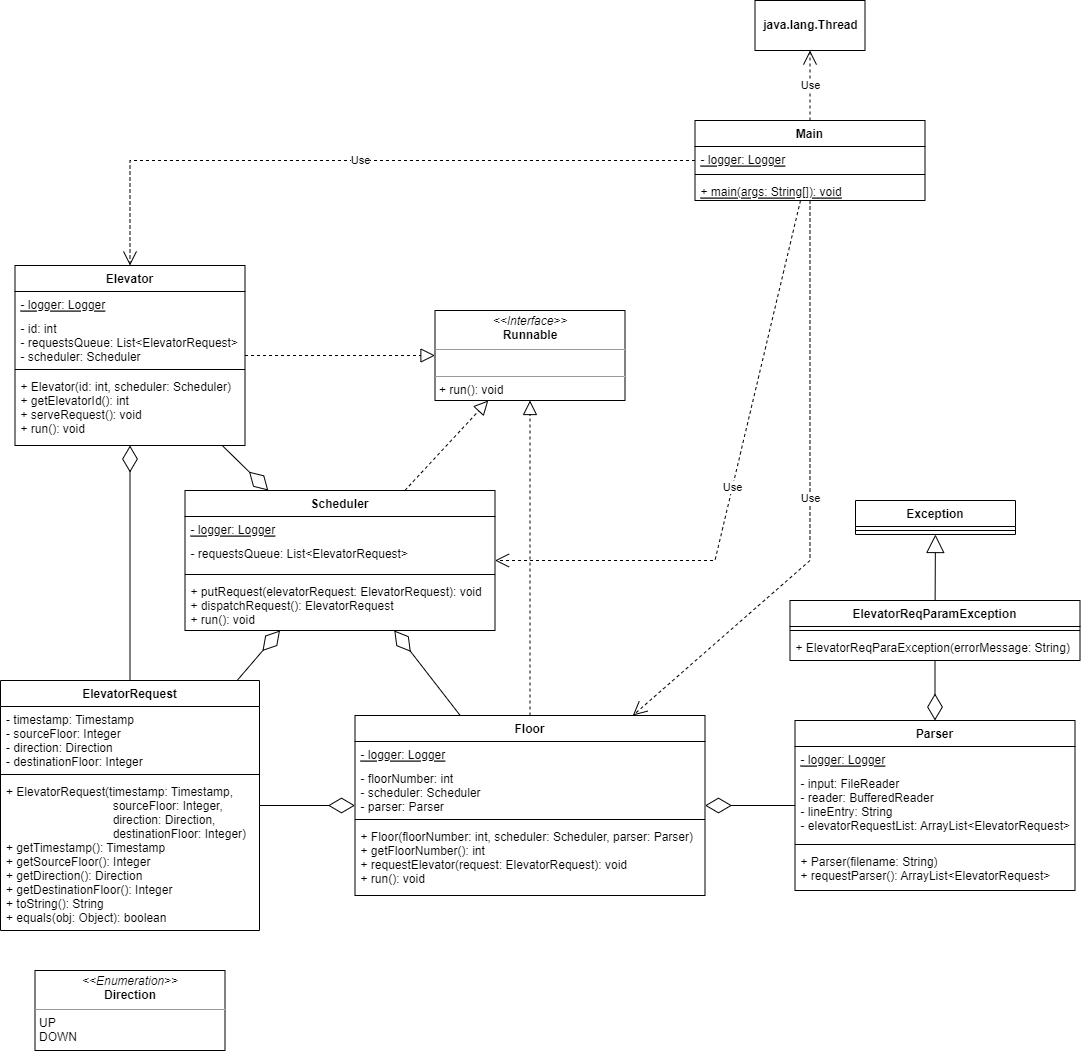

The diagram above was exported from draw.io. Its source (the exported page's mxGraphModel, read from the mxfile embedded in the PNG):
<mxGraphModel dx="1558" dy="555" grid="1" gridSize="10" guides="1" tooltips="1" connect="1" arrows="1" fold="1" page="1" pageScale="1" pageWidth="850" pageHeight="1100" math="0" shadow="0">
  <root>
    <mxCell id="0" />
    <mxCell id="1" parent="0" />
    <mxCell id="U2eEWs8QhA_yqJTDj6BK-1" value="Elevator" style="swimlane;fontStyle=1;align=center;verticalAlign=top;childLayout=stackLayout;horizontal=1;startSize=26;horizontalStack=0;resizeParent=1;resizeParentMax=0;resizeLast=0;collapsible=1;marginBottom=0;" parent="1" vertex="1">
      <mxGeometry x="-100.5" y="285" width="230" height="180" as="geometry" />
    </mxCell>
    <mxCell id="U2eEWs8QhA_yqJTDj6BK-2" value="- logger: Logger" style="text;strokeColor=none;fillColor=none;align=left;verticalAlign=top;spacingLeft=4;spacingRight=4;overflow=hidden;rotatable=0;points=[[0,0.5],[1,0.5]];portConstraint=eastwest;fontStyle=4" parent="U2eEWs8QhA_yqJTDj6BK-1" vertex="1">
      <mxGeometry y="26" width="230" height="24" as="geometry" />
    </mxCell>
    <mxCell id="U2eEWs8QhA_yqJTDj6BK-33" value="- id: int&#10;- requestsQueue: List&lt;ElevatorRequest&gt;&#10;- scheduler: Scheduler" style="text;strokeColor=none;fillColor=none;align=left;verticalAlign=top;spacingLeft=4;spacingRight=4;overflow=hidden;rotatable=0;points=[[0,0.5],[1,0.5]];portConstraint=eastwest;" parent="U2eEWs8QhA_yqJTDj6BK-1" vertex="1">
      <mxGeometry y="50" width="230" height="50" as="geometry" />
    </mxCell>
    <mxCell id="U2eEWs8QhA_yqJTDj6BK-3" value="" style="line;strokeWidth=1;fillColor=none;align=left;verticalAlign=middle;spacingTop=-1;spacingLeft=3;spacingRight=3;rotatable=0;labelPosition=right;points=[];portConstraint=eastwest;strokeColor=inherit;" parent="U2eEWs8QhA_yqJTDj6BK-1" vertex="1">
      <mxGeometry y="100" width="230" height="8" as="geometry" />
    </mxCell>
    <mxCell id="U2eEWs8QhA_yqJTDj6BK-4" value="+ Elevator(id: int, scheduler: Scheduler)&#10;+ getElevatorId(): int&#10;+ serveRequest(): void&#10;+ run(): void" style="text;strokeColor=none;fillColor=none;align=left;verticalAlign=top;spacingLeft=4;spacingRight=4;overflow=hidden;rotatable=0;points=[[0,0.5],[1,0.5]];portConstraint=eastwest;" parent="U2eEWs8QhA_yqJTDj6BK-1" vertex="1">
      <mxGeometry y="108" width="230" height="72" as="geometry" />
    </mxCell>
    <mxCell id="U2eEWs8QhA_yqJTDj6BK-32" value="" style="endArrow=block;dashed=1;endFill=0;endSize=12;html=1;rounded=0;" parent="1" source="U2eEWs8QhA_yqJTDj6BK-1" target="dcQpZE6sQQkrum1qCxm6-1" edge="1">
      <mxGeometry width="160" relative="1" as="geometry">
        <mxPoint x="199.5" y="500" as="sourcePoint" />
        <mxPoint x="246.01923076923072" y="344" as="targetPoint" />
      </mxGeometry>
    </mxCell>
    <mxCell id="dcQpZE6sQQkrum1qCxm6-1" value="&lt;p style=&quot;margin:0px;margin-top:4px;text-align:center;&quot;&gt;&lt;i&gt;&amp;lt;&amp;lt;Interface&amp;gt;&amp;gt;&lt;/i&gt;&lt;br&gt;&lt;b&gt;Runnable&lt;/b&gt;&lt;/p&gt;&lt;hr size=&quot;1&quot;&gt;&lt;p style=&quot;margin:0px;margin-left:4px;&quot;&gt;&lt;br&gt;&lt;/p&gt;&lt;hr size=&quot;1&quot;&gt;&lt;p style=&quot;margin:0px;margin-left:4px;&quot;&gt;+ run(): void&lt;/p&gt;" style="verticalAlign=top;align=left;overflow=fill;fontSize=12;fontFamily=Helvetica;html=1;" parent="1" vertex="1">
      <mxGeometry x="319.5" y="330" width="190" height="90" as="geometry" />
    </mxCell>
    <mxCell id="dcQpZE6sQQkrum1qCxm6-2" value="Main" style="swimlane;fontStyle=1;align=center;verticalAlign=top;childLayout=stackLayout;horizontal=1;startSize=26;horizontalStack=0;resizeParent=1;resizeParentMax=0;resizeLast=0;collapsible=1;marginBottom=0;" parent="1" vertex="1">
      <mxGeometry x="579.5" y="140" width="230" height="80" as="geometry" />
    </mxCell>
    <mxCell id="dcQpZE6sQQkrum1qCxm6-3" value="- logger: Logger" style="text;strokeColor=none;fillColor=none;align=left;verticalAlign=top;spacingLeft=4;spacingRight=4;overflow=hidden;rotatable=0;points=[[0,0.5],[1,0.5]];portConstraint=eastwest;fontStyle=4" parent="dcQpZE6sQQkrum1qCxm6-2" vertex="1">
      <mxGeometry y="26" width="230" height="24" as="geometry" />
    </mxCell>
    <mxCell id="dcQpZE6sQQkrum1qCxm6-5" value="" style="line;strokeWidth=1;fillColor=none;align=left;verticalAlign=middle;spacingTop=-1;spacingLeft=3;spacingRight=3;rotatable=0;labelPosition=right;points=[];portConstraint=eastwest;strokeColor=inherit;" parent="dcQpZE6sQQkrum1qCxm6-2" vertex="1">
      <mxGeometry y="50" width="230" height="8" as="geometry" />
    </mxCell>
    <mxCell id="dcQpZE6sQQkrum1qCxm6-6" value="+ main(args: String[]): void" style="text;strokeColor=none;fillColor=none;align=left;verticalAlign=top;spacingLeft=4;spacingRight=4;overflow=hidden;rotatable=0;points=[[0,0.5],[1,0.5]];portConstraint=eastwest;fontStyle=4" parent="dcQpZE6sQQkrum1qCxm6-2" vertex="1">
      <mxGeometry y="58" width="230" height="22" as="geometry" />
    </mxCell>
    <mxCell id="dcQpZE6sQQkrum1qCxm6-7" value="&lt;p style=&quot;margin:0px;margin-top:4px;text-align:center;&quot;&gt;&lt;i&gt;&amp;lt;&amp;lt;Enumeration&amp;gt;&amp;gt;&lt;/i&gt;&lt;br&gt;&lt;b&gt;Direction&lt;/b&gt;&lt;/p&gt;&lt;hr size=&quot;1&quot;&gt;&lt;p style=&quot;margin:0px;margin-left:4px;&quot;&gt;UP&lt;/p&gt;&lt;p style=&quot;margin:0px;margin-left:4px;&quot;&gt;DOWN&lt;/p&gt;" style="verticalAlign=top;align=left;overflow=fill;fontSize=12;fontFamily=Helvetica;html=1;" parent="1" vertex="1">
      <mxGeometry x="-80.5" y="990" width="190" height="80" as="geometry" />
    </mxCell>
    <mxCell id="dcQpZE6sQQkrum1qCxm6-8" value="ElevatorRequest" style="swimlane;fontStyle=1;align=center;verticalAlign=top;childLayout=stackLayout;horizontal=1;startSize=26;horizontalStack=0;resizeParent=1;resizeParentMax=0;resizeLast=0;collapsible=1;marginBottom=0;" parent="1" vertex="1">
      <mxGeometry x="-115" y="700" width="259" height="250" as="geometry" />
    </mxCell>
    <mxCell id="dcQpZE6sQQkrum1qCxm6-10" value="- timestamp: Timestamp&#10;- sourceFloor: Integer&#10;- direction: Direction&#10;- destinationFloor: Integer" style="text;strokeColor=none;fillColor=none;align=left;verticalAlign=top;spacingLeft=4;spacingRight=4;overflow=hidden;rotatable=0;points=[[0,0.5],[1,0.5]];portConstraint=eastwest;" parent="dcQpZE6sQQkrum1qCxm6-8" vertex="1">
      <mxGeometry y="26" width="259" height="64" as="geometry" />
    </mxCell>
    <mxCell id="dcQpZE6sQQkrum1qCxm6-11" value="" style="line;strokeWidth=1;fillColor=none;align=left;verticalAlign=middle;spacingTop=-1;spacingLeft=3;spacingRight=3;rotatable=0;labelPosition=right;points=[];portConstraint=eastwest;strokeColor=inherit;" parent="dcQpZE6sQQkrum1qCxm6-8" vertex="1">
      <mxGeometry y="90" width="259" height="8" as="geometry" />
    </mxCell>
    <mxCell id="dcQpZE6sQQkrum1qCxm6-12" value="+ ElevatorRequest(timestamp: Timestamp,&#10;                                sourceFloor: Integer,&#10;                                direction: Direction,&#10;                                destinationFloor: Integer)&#10;+ getTimestamp(): Timestamp&#10;+ getSourceFloor(): Integer&#10;+ getDirection(): Direction&#10;+ getDestinationFloor(): Integer&#10;+ toString(): String&#10;+ equals(obj: Object): boolean" style="text;strokeColor=none;fillColor=none;align=left;verticalAlign=top;spacingLeft=4;spacingRight=4;overflow=hidden;rotatable=0;points=[[0,0.5],[1,0.5]];portConstraint=eastwest;" parent="dcQpZE6sQQkrum1qCxm6-8" vertex="1">
      <mxGeometry y="98" width="259" height="152" as="geometry" />
    </mxCell>
    <mxCell id="dcQpZE6sQQkrum1qCxm6-13" value="ElevatorReqParamException" style="swimlane;fontStyle=1;align=center;verticalAlign=top;childLayout=stackLayout;horizontal=1;startSize=26;horizontalStack=0;resizeParent=1;resizeParentMax=0;resizeLast=0;collapsible=1;marginBottom=0;" parent="1" vertex="1">
      <mxGeometry x="674.5" y="620" width="290" height="60" as="geometry" />
    </mxCell>
    <mxCell id="dcQpZE6sQQkrum1qCxm6-16" value="" style="line;strokeWidth=1;fillColor=none;align=left;verticalAlign=middle;spacingTop=-1;spacingLeft=3;spacingRight=3;rotatable=0;labelPosition=right;points=[];portConstraint=eastwest;strokeColor=inherit;" parent="dcQpZE6sQQkrum1qCxm6-13" vertex="1">
      <mxGeometry y="26" width="290" height="8" as="geometry" />
    </mxCell>
    <mxCell id="dcQpZE6sQQkrum1qCxm6-17" value="+ ElevatorReqParaException(errorMessage: String)" style="text;strokeColor=none;fillColor=none;align=left;verticalAlign=top;spacingLeft=4;spacingRight=4;overflow=hidden;rotatable=0;points=[[0,0.5],[1,0.5]];portConstraint=eastwest;" parent="dcQpZE6sQQkrum1qCxm6-13" vertex="1">
      <mxGeometry y="34" width="290" height="26" as="geometry" />
    </mxCell>
    <mxCell id="dcQpZE6sQQkrum1qCxm6-18" value="Exception" style="swimlane;fontStyle=1;align=center;verticalAlign=top;childLayout=stackLayout;horizontal=1;startSize=26;horizontalStack=0;resizeParent=1;resizeParentMax=0;resizeLast=0;collapsible=1;marginBottom=0;" parent="1" vertex="1">
      <mxGeometry x="740" y="520" width="160" height="34" as="geometry" />
    </mxCell>
    <mxCell id="dcQpZE6sQQkrum1qCxm6-20" value="" style="line;strokeWidth=1;fillColor=none;align=left;verticalAlign=middle;spacingTop=-1;spacingLeft=3;spacingRight=3;rotatable=0;labelPosition=right;points=[];portConstraint=eastwest;strokeColor=inherit;" parent="dcQpZE6sQQkrum1qCxm6-18" vertex="1">
      <mxGeometry y="26" width="160" height="8" as="geometry" />
    </mxCell>
    <mxCell id="dcQpZE6sQQkrum1qCxm6-26" value="" style="endArrow=block;endSize=16;endFill=0;html=1;rounded=0;" parent="1" source="dcQpZE6sQQkrum1qCxm6-13" target="dcQpZE6sQQkrum1qCxm6-18" edge="1">
      <mxGeometry width="160" relative="1" as="geometry">
        <mxPoint x="599.5" y="396" as="sourcePoint" />
        <mxPoint x="759.5" y="396" as="targetPoint" />
      </mxGeometry>
    </mxCell>
    <mxCell id="dcQpZE6sQQkrum1qCxm6-27" value="Floor" style="swimlane;fontStyle=1;align=center;verticalAlign=top;childLayout=stackLayout;horizontal=1;startSize=26;horizontalStack=0;resizeParent=1;resizeParentMax=0;resizeLast=0;collapsible=1;marginBottom=0;" parent="1" vertex="1">
      <mxGeometry x="239.5" y="735" width="350" height="180" as="geometry" />
    </mxCell>
    <mxCell id="dcQpZE6sQQkrum1qCxm6-28" value="- logger: Logger" style="text;strokeColor=none;fillColor=none;align=left;verticalAlign=top;spacingLeft=4;spacingRight=4;overflow=hidden;rotatable=0;points=[[0,0.5],[1,0.5]];portConstraint=eastwest;fontStyle=4" parent="dcQpZE6sQQkrum1qCxm6-27" vertex="1">
      <mxGeometry y="26" width="350" height="24" as="geometry" />
    </mxCell>
    <mxCell id="dcQpZE6sQQkrum1qCxm6-29" value="- floorNumber: int&#10;- scheduler: Scheduler&#10;- parser: Parser" style="text;strokeColor=none;fillColor=none;align=left;verticalAlign=top;spacingLeft=4;spacingRight=4;overflow=hidden;rotatable=0;points=[[0,0.5],[1,0.5]];portConstraint=eastwest;" parent="dcQpZE6sQQkrum1qCxm6-27" vertex="1">
      <mxGeometry y="50" width="350" height="50" as="geometry" />
    </mxCell>
    <mxCell id="dcQpZE6sQQkrum1qCxm6-30" value="" style="line;strokeWidth=1;fillColor=none;align=left;verticalAlign=middle;spacingTop=-1;spacingLeft=3;spacingRight=3;rotatable=0;labelPosition=right;points=[];portConstraint=eastwest;strokeColor=inherit;" parent="dcQpZE6sQQkrum1qCxm6-27" vertex="1">
      <mxGeometry y="100" width="350" height="8" as="geometry" />
    </mxCell>
    <mxCell id="dcQpZE6sQQkrum1qCxm6-31" value="+ Floor(floorNumber: int, scheduler: Scheduler, parser: Parser)&#10;+ getFloorNumber(): int&#10;+ requestElevator(request: ElevatorRequest): void&#10;+ run(): void" style="text;strokeColor=none;fillColor=none;align=left;verticalAlign=top;spacingLeft=4;spacingRight=4;overflow=hidden;rotatable=0;points=[[0,0.5],[1,0.5]];portConstraint=eastwest;" parent="dcQpZE6sQQkrum1qCxm6-27" vertex="1">
      <mxGeometry y="108" width="350" height="72" as="geometry" />
    </mxCell>
    <mxCell id="dcQpZE6sQQkrum1qCxm6-32" value="" style="endArrow=block;dashed=1;endFill=0;endSize=12;html=1;rounded=0;" parent="1" source="dcQpZE6sQQkrum1qCxm6-27" target="dcQpZE6sQQkrum1qCxm6-1" edge="1">
      <mxGeometry width="160" relative="1" as="geometry">
        <mxPoint x="176.68181818181824" y="510" as="sourcePoint" />
        <mxPoint x="273.409090909091" y="370" as="targetPoint" />
      </mxGeometry>
    </mxCell>
    <mxCell id="dcQpZE6sQQkrum1qCxm6-33" value="Parser" style="swimlane;fontStyle=1;align=center;verticalAlign=top;childLayout=stackLayout;horizontal=1;startSize=26;horizontalStack=0;resizeParent=1;resizeParentMax=0;resizeLast=0;collapsible=1;marginBottom=0;" parent="1" vertex="1">
      <mxGeometry x="679.5" y="740" width="280" height="170" as="geometry" />
    </mxCell>
    <mxCell id="dcQpZE6sQQkrum1qCxm6-34" value="- logger: Logger" style="text;strokeColor=none;fillColor=none;align=left;verticalAlign=top;spacingLeft=4;spacingRight=4;overflow=hidden;rotatable=0;points=[[0,0.5],[1,0.5]];portConstraint=eastwest;fontStyle=4" parent="dcQpZE6sQQkrum1qCxm6-33" vertex="1">
      <mxGeometry y="26" width="280" height="24" as="geometry" />
    </mxCell>
    <mxCell id="dcQpZE6sQQkrum1qCxm6-35" value="- input: FileReader&#10;- reader: BufferedReader&#10;- lineEntry: String&#10;- elevatorRequestList: ArrayList&lt;ElevatorRequest&gt;" style="text;strokeColor=none;fillColor=none;align=left;verticalAlign=top;spacingLeft=4;spacingRight=4;overflow=hidden;rotatable=0;points=[[0,0.5],[1,0.5]];portConstraint=eastwest;" parent="dcQpZE6sQQkrum1qCxm6-33" vertex="1">
      <mxGeometry y="50" width="280" height="70" as="geometry" />
    </mxCell>
    <mxCell id="dcQpZE6sQQkrum1qCxm6-36" value="" style="line;strokeWidth=1;fillColor=none;align=left;verticalAlign=middle;spacingTop=-1;spacingLeft=3;spacingRight=3;rotatable=0;labelPosition=right;points=[];portConstraint=eastwest;strokeColor=inherit;" parent="dcQpZE6sQQkrum1qCxm6-33" vertex="1">
      <mxGeometry y="120" width="280" height="8" as="geometry" />
    </mxCell>
    <mxCell id="dcQpZE6sQQkrum1qCxm6-37" value="+ Parser(filename: String)&#10;+ requestParser(): ArrayList&lt;ElevatorRequest&gt;" style="text;strokeColor=none;fillColor=none;align=left;verticalAlign=top;spacingLeft=4;spacingRight=4;overflow=hidden;rotatable=0;points=[[0,0.5],[1,0.5]];portConstraint=eastwest;" parent="dcQpZE6sQQkrum1qCxm6-33" vertex="1">
      <mxGeometry y="128" width="280" height="42" as="geometry" />
    </mxCell>
    <mxCell id="dcQpZE6sQQkrum1qCxm6-38" value="Scheduler" style="swimlane;fontStyle=1;align=center;verticalAlign=top;childLayout=stackLayout;horizontal=1;startSize=26;horizontalStack=0;resizeParent=1;resizeParentMax=0;resizeLast=0;collapsible=1;marginBottom=0;" parent="1" vertex="1">
      <mxGeometry x="69.5" y="510" width="310" height="140" as="geometry" />
    </mxCell>
    <mxCell id="dcQpZE6sQQkrum1qCxm6-39" value="- logger: Logger" style="text;strokeColor=none;fillColor=none;align=left;verticalAlign=top;spacingLeft=4;spacingRight=4;overflow=hidden;rotatable=0;points=[[0,0.5],[1,0.5]];portConstraint=eastwest;fontStyle=4" parent="dcQpZE6sQQkrum1qCxm6-38" vertex="1">
      <mxGeometry y="26" width="310" height="24" as="geometry" />
    </mxCell>
    <mxCell id="dcQpZE6sQQkrum1qCxm6-40" value="- requestsQueue: List&lt;ElevatorRequest&gt;" style="text;strokeColor=none;fillColor=none;align=left;verticalAlign=top;spacingLeft=4;spacingRight=4;overflow=hidden;rotatable=0;points=[[0,0.5],[1,0.5]];portConstraint=eastwest;" parent="dcQpZE6sQQkrum1qCxm6-38" vertex="1">
      <mxGeometry y="50" width="310" height="30" as="geometry" />
    </mxCell>
    <mxCell id="dcQpZE6sQQkrum1qCxm6-41" value="" style="line;strokeWidth=1;fillColor=none;align=left;verticalAlign=middle;spacingTop=-1;spacingLeft=3;spacingRight=3;rotatable=0;labelPosition=right;points=[];portConstraint=eastwest;strokeColor=inherit;" parent="dcQpZE6sQQkrum1qCxm6-38" vertex="1">
      <mxGeometry y="80" width="310" height="8" as="geometry" />
    </mxCell>
    <mxCell id="dcQpZE6sQQkrum1qCxm6-42" value="+ putRequest(elevatorRequest: ElevatorRequest): void&#10;+ dispatchRequest(): ElevatorRequest&#10;+ run(): void" style="text;strokeColor=none;fillColor=none;align=left;verticalAlign=top;spacingLeft=4;spacingRight=4;overflow=hidden;rotatable=0;points=[[0,0.5],[1,0.5]];portConstraint=eastwest;" parent="dcQpZE6sQQkrum1qCxm6-38" vertex="1">
      <mxGeometry y="88" width="310" height="52" as="geometry" />
    </mxCell>
    <mxCell id="dcQpZE6sQQkrum1qCxm6-43" value="" style="endArrow=block;dashed=1;endFill=0;endSize=12;html=1;rounded=0;" parent="1" source="dcQpZE6sQQkrum1qCxm6-38" target="dcQpZE6sQQkrum1qCxm6-1" edge="1">
      <mxGeometry width="160" relative="1" as="geometry">
        <mxPoint x="297.3571428571429" y="550" as="sourcePoint" />
        <mxPoint x="303.07142857142867" y="370" as="targetPoint" />
      </mxGeometry>
    </mxCell>
    <mxCell id="dcQpZE6sQQkrum1qCxm6-45" value="" style="endArrow=diamondThin;endFill=0;endSize=24;html=1;rounded=0;" parent="1" source="dcQpZE6sQQkrum1qCxm6-13" target="dcQpZE6sQQkrum1qCxm6-33" edge="1">
      <mxGeometry width="160" relative="1" as="geometry">
        <mxPoint x="619.5" y="810" as="sourcePoint" />
        <mxPoint x="959.5" y="829.7733333333331" as="targetPoint" />
      </mxGeometry>
    </mxCell>
    <mxCell id="dcQpZE6sQQkrum1qCxm6-53" value="" style="endArrow=diamondThin;endFill=0;endSize=24;html=1;rounded=0;" parent="1" source="dcQpZE6sQQkrum1qCxm6-8" target="U2eEWs8QhA_yqJTDj6BK-1" edge="1">
      <mxGeometry width="160" relative="1" as="geometry">
        <mxPoint x="129.5" y="470" as="sourcePoint" />
        <mxPoint x="-20.5" y="830" as="targetPoint" />
      </mxGeometry>
    </mxCell>
    <mxCell id="dcQpZE6sQQkrum1qCxm6-56" value="&lt;b&gt;java.lang.Thread&lt;/b&gt;" style="html=1;" parent="1" vertex="1">
      <mxGeometry x="639.5" y="20" width="110" height="50" as="geometry" />
    </mxCell>
    <mxCell id="dcQpZE6sQQkrum1qCxm6-57" value="Use" style="endArrow=open;endSize=12;dashed=1;html=1;rounded=0;" parent="1" source="dcQpZE6sQQkrum1qCxm6-2" target="dcQpZE6sQQkrum1qCxm6-56" edge="1">
      <mxGeometry width="160" relative="1" as="geometry">
        <mxPoint x="939.5" y="-86" as="sourcePoint" />
        <mxPoint x="1099.5" y="-86" as="targetPoint" />
      </mxGeometry>
    </mxCell>
    <mxCell id="dcQpZE6sQQkrum1qCxm6-61" value="Use" style="endArrow=open;endSize=12;dashed=1;html=1;rounded=0;" parent="1" source="dcQpZE6sQQkrum1qCxm6-2" target="U2eEWs8QhA_yqJTDj6BK-1" edge="1">
      <mxGeometry width="160" relative="1" as="geometry">
        <mxPoint x="374.5" y="100" as="sourcePoint" />
        <mxPoint x="374.5" y="40" as="targetPoint" />
        <Array as="points">
          <mxPoint x="14.5" y="180" />
        </Array>
      </mxGeometry>
    </mxCell>
    <mxCell id="dcQpZE6sQQkrum1qCxm6-62" value="" style="endArrow=diamondThin;endFill=0;endSize=24;html=1;rounded=0;" parent="1" source="dcQpZE6sQQkrum1qCxm6-33" target="dcQpZE6sQQkrum1qCxm6-27" edge="1">
      <mxGeometry width="160" relative="1" as="geometry">
        <mxPoint x="829.5" y="671" as="sourcePoint" />
        <mxPoint x="829.5" y="750" as="targetPoint" />
      </mxGeometry>
    </mxCell>
    <mxCell id="dcQpZE6sQQkrum1qCxm6-63" value="" style="endArrow=diamondThin;endFill=0;endSize=24;html=1;rounded=0;" parent="1" source="U2eEWs8QhA_yqJTDj6BK-1" target="dcQpZE6sQQkrum1qCxm6-38" edge="1">
      <mxGeometry width="160" relative="1" as="geometry">
        <mxPoint x="24.499999999999545" y="710" as="sourcePoint" />
        <mxPoint x="24.5" y="475" as="targetPoint" />
      </mxGeometry>
    </mxCell>
    <mxCell id="dcQpZE6sQQkrum1qCxm6-64" value="" style="endArrow=diamondThin;endFill=0;endSize=24;html=1;rounded=0;" parent="1" source="dcQpZE6sQQkrum1qCxm6-8" target="dcQpZE6sQQkrum1qCxm6-38" edge="1">
      <mxGeometry width="160" relative="1" as="geometry">
        <mxPoint x="116.69512195121979" y="475" as="sourcePoint" />
        <mxPoint x="162.79268292682946" y="520" as="targetPoint" />
      </mxGeometry>
    </mxCell>
    <mxCell id="dcQpZE6sQQkrum1qCxm6-65" value="" style="endArrow=diamondThin;endFill=0;endSize=24;html=1;rounded=0;" parent="1" source="dcQpZE6sQQkrum1qCxm6-27" target="dcQpZE6sQQkrum1qCxm6-38" edge="1">
      <mxGeometry width="160" relative="1" as="geometry">
        <mxPoint x="131.64285714285734" y="710" as="sourcePoint" />
        <mxPoint x="174.5" y="660" as="targetPoint" />
      </mxGeometry>
    </mxCell>
    <mxCell id="dcQpZE6sQQkrum1qCxm6-66" value="" style="endArrow=diamondThin;endFill=0;endSize=24;html=1;rounded=0;" parent="1" source="dcQpZE6sQQkrum1qCxm6-8" target="dcQpZE6sQQkrum1qCxm6-27" edge="1">
      <mxGeometry width="160" relative="1" as="geometry">
        <mxPoint x="131.64285714285734" y="710" as="sourcePoint" />
        <mxPoint x="174.5" y="660" as="targetPoint" />
      </mxGeometry>
    </mxCell>
    <mxCell id="dcQpZE6sQQkrum1qCxm6-67" value="Use" style="endArrow=open;endSize=12;dashed=1;html=1;rounded=0;" parent="1" source="dcQpZE6sQQkrum1qCxm6-2" target="dcQpZE6sQQkrum1qCxm6-38" edge="1">
      <mxGeometry width="160" relative="1" as="geometry">
        <mxPoint x="317.3571428571431" y="180" as="sourcePoint" />
        <mxPoint x="139.5" y="304.5" as="targetPoint" />
        <Array as="points">
          <mxPoint x="599.5" y="580" />
        </Array>
      </mxGeometry>
    </mxCell>
    <mxCell id="dcQpZE6sQQkrum1qCxm6-68" value="Use" style="endArrow=open;endSize=12;dashed=1;html=1;rounded=0;" parent="1" source="dcQpZE6sQQkrum1qCxm6-2" target="dcQpZE6sQQkrum1qCxm6-27" edge="1">
      <mxGeometry width="160" relative="1" as="geometry">
        <mxPoint x="362.05555555555566" y="180" as="sourcePoint" />
        <mxPoint x="256.2777777777778" y="520" as="targetPoint" />
        <Array as="points">
          <mxPoint x="694.5" y="580" />
        </Array>
      </mxGeometry>
    </mxCell>
  </root>
</mxGraphModel>